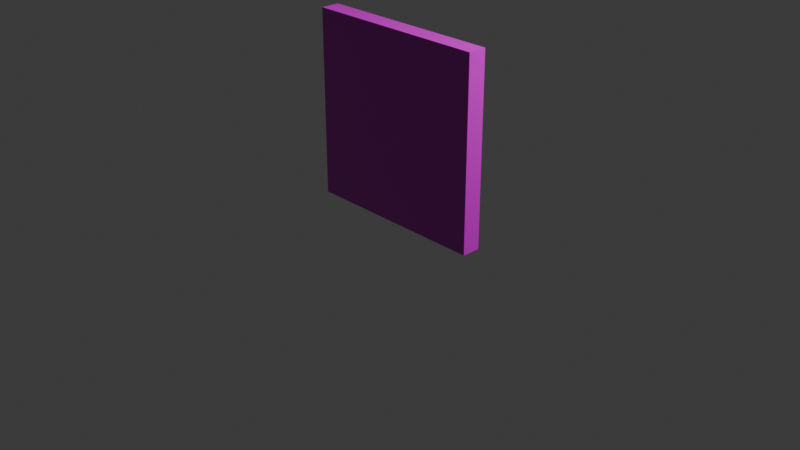 # Source: wall_2m.blend  (saved by Blender 4.4.32; exported with 4.5.12 LTS)
import bpy
from mathutils import Matrix  # noqa: F401  (used for matrix-valued properties, if any)

bpy.ops.wm.read_factory_settings(use_empty=True)
scene = bpy.context.scene
scene.name = 'Scene'

# ---- collections
col_collection = bpy.data.collections.new('Collection'); scene.collection.children.link(col_collection)

# ---- images (referenced by path relative to the original .blend; pixels are not part of the script)
import os
ASSET_DIR = os.environ.get("B2B_ASSET_DIR", "")  # directory of the original .blend (textures are referenced by path, not embedded)
HERE = os.path.dirname(os.path.abspath(__file__))  # packed textures are extracted next to this script under _unpacked/

def load_image(name, relpath, width, height, colorspace="sRGB"):
    """Load a texture the original file referenced (path relative to the .blend, or extracted next to this script)."""
    p = next((c for c in (os.path.join(HERE, relpath), os.path.join(ASSET_DIR, relpath)) if relpath and os.path.exists(c)), "")
    if p:
        img = bpy.data.images.load(p, check_existing=True)
        img.name = name
    else:  # same state as the original file: an image datablock whose file is absent (Cycles renders it pink)
        img = bpy.data.images.new(name, width, height)
        img.source = "FILE"
        img.filepath = "//" + (relpath or name)
    img.colorspace_settings.name = colorspace
    return img
img_mossy_rock_disp_4k_png = load_image('mossy_rock_disp_4k.png', 'mossy_rock_disp_4k.png', 1024, 1024, 'Non-Color')
img_mossy_rock_diff_4k_jpg = load_image('mossy_rock_diff_4k.jpg', 'mossy_rock_diff_4k.jpg', 1024, 1024, 'sRGB')
img_mossy_rock_rough_4k_exr = load_image('mossy_rock_rough_4k.exr', 'mossy_rock_rough_4k.exr', 1024, 1024, 'Non-Color')
img_mossy_rock_nor_gl_4k_exr = load_image('mossy_rock_nor_gl_4k.exr', 'mossy_rock_nor_gl_4k.exr', 1024, 1024, 'Non-Color')

# ---- materials (node trees are filled in below, after node groups)
mat_material = bpy.data.materials.new('Material')
mat_material.alpha_threshold = 0.0
mat_material.roughness = 0.5
mat_material.line_color = (0.0, 0.0, 0.0, 1.0)

# ---- material node trees
mat_material.use_nodes = True; mat_material.node_tree.nodes.clear()
_N = mat_material.node_tree.nodes; _L = mat_material.node_tree.links
n0 = _N.new('ShaderNodeOutputMaterial'); n0.name = 'Material Output'; n0.location = (300, 300)
n1 = _N.new('ShaderNodeBsdfPrincipled'); n1.name = 'Principled BSDF'; n1.location = (10, 300)
n1.inputs[3].default_value = 1.45
n2 = _N.new('ShaderNodeTexImage'); n2.name = 'Image Texture'; n2.location = (85, -600)
n2.label = 'Displacement'
n2.image = img_mossy_rock_disp_4k_png
n3 = _N.new('ShaderNodeDisplacement'); n3.name = 'Displacement'; n3.location = (110, -400)
n3.inputs[2].default_value = 1.0
n4 = _N.new('ShaderNodeTexImage'); n4.name = 'Image Texture.001'; n4.location = (85, -40)
n4.label = 'Base Color'
n4.image = img_mossy_rock_diff_4k_jpg
n5 = _N.new('ShaderNodeTexImage'); n5.name = 'Image Texture.002'; n5.location = (85, -320)
n5.label = 'Roughness'
n5.image = img_mossy_rock_rough_4k_exr
n6 = _N.new('ShaderNodeTexImage'); n6.name = 'Image Texture.003'; n6.location = (85, -880)
n6.label = 'Normal'
n6.image = img_mossy_rock_nor_gl_4k_exr
n7 = _N.new('ShaderNodeNormalMap'); n7.name = 'Normal Map'; n7.location = (-240, -340)
n8 = _N.new('ShaderNodeMapping'); n8.name = 'Mapping'; n8.location = (230, -40)
n9 = _N.new('NodeReroute'); n9.name = 'Reroute'; n9.location = (35, -596)
n9.width = 10
n9.socket_idname = 'NodeSocketVector'
n10 = _N.new('ShaderNodeTexCoord'); n10.name = 'Texture Coordinate'; n10.location = (30, -40)
n11 = _N.new('NodeFrame'); n11.name = 'Frame'; n11.location = (-1270, 340)
n11.label = 'Mapping'
n11.width = 400
n12 = _N.new('NodeFrame'); n12.name = 'Frame.001'; n12.location = (-625, 540)
n12.label = 'Textures'
n12.width = 355
n2.parent = n12
n4.parent = n12
n5.parent = n12
n6.parent = n12
n8.parent = n11
n9.parent = n12
n10.parent = n11
_L.new(n1.outputs[0], n0.inputs[0])
_L.new(n2.outputs[0], n3.inputs[0])
_L.new(n3.outputs[0], n0.inputs[2])
_L.new(n4.outputs[0], n1.inputs[0])
_L.new(n5.outputs[0], n1.inputs[2])
_L.new(n6.outputs[0], n7.inputs[1])
_L.new(n7.outputs[0], n1.inputs[5])
_L.new(n9.outputs[0], n4.inputs[0])
_L.new(n9.outputs[0], n5.inputs[0])
_L.new(n9.outputs[0], n2.inputs[0])
_L.new(n9.outputs[0], n6.inputs[0])
_L.new(n8.outputs[0], n9.inputs[0])
_L.new(n10.outputs[2], n8.inputs[0])
n0.is_active_output = True

# ---- world
world_world = bpy.data.worlds.new('World'); scene.world = world_world
world_world.use_nodes = True; world_world.node_tree.nodes.clear()
_N = world_world.node_tree.nodes; _L = world_world.node_tree.links
n0 = _N.new('ShaderNodeOutputWorld'); n0.name = 'World Output'; n0.location = (300, 300)
n1 = _N.new('ShaderNodeBackground'); n1.name = 'Background'; n1.location = (10, 300)
n1.inputs[0].default_value = (0.05088, 0.05088, 0.05088, 1.0)
_L.new(n1.outputs[0], n0.inputs[0])
n0.is_active_output = True
world_world.color = (0.05088, 0.05088, 0.05088)
world_world.sun_shadow_jitter_overblur = 0.0

# ---- cameras
cam_camera = bpy.data.cameras.new('Camera')
cam_camera.clip_end = 100.0
cam_camera.ortho_scale = 7.314

# ---- lights
light_light = bpy.data.lights.new('Light', 'POINT')
light_light.energy = 1000.0
light_light.shadow_soft_size = 0.1

# ---- meshes
me_cube = bpy.data.meshes.new('Cube')
me_cube.from_pydata([(1.0, 0.1, 2.0), (1.0, 0.1, 0.0), (1.0, -0.1, 2.0), (1.0, -0.1, 0.0), (-1.0, 0.1, 2.0), (-1.0, 0.1, 0.0), (-1.0, -0.1, 2.0), (-1.0, -0.1, 0.0)], [], [(0, 4, 6, 2), (3, 2, 6, 7), (7, 6, 4, 5), (5, 1, 3, 7), (1, 0, 2, 3), (5, 4, 0, 1)])
_uv = me_cube.uv_layers.new(name='UVMap')
_uv.uv.foreach_set('vector', [0.55, -3.18e-09, 0.55, 0.5, 0.5, 0.5, 0.5, -6.955e-09, 0.5, 0.5, -3.775e-08, 0.5, 3.375e-15, -4.47e-08, 0.5, -6.955e-09, 0.55, 0.5, 0.55, 0.0, 0.6, 0.0, 0.6, 0.5, 0.55, 0.5, 0.55, 1.0, 0.5, 1.0, 0.5, 0.5, 0.55, 1.0, 0.55, 0.5, 0.6, 0.5, 0.6, 1.0, 0.5, 1.0, -1.589e-08, 1.0, 2.186e-08, 0.5, 0.5, 0.5])
me_cube.materials.append(mat_material)
me_cube.use_mirror_vertex_groups = False
me_cube.update()

# ---- objects
ob_cube = bpy.data.objects.new('Cube', me_cube)
ob_light = bpy.data.objects.new('Light', light_light)
ob_camera = bpy.data.objects.new('Camera', cam_camera)

# ---- transforms, parenting, visibility, modifiers, constraints
ob_cube.location = (0.0, 0.0, 0.0)
ob_cube.lock_rotations_4d = False
ob_cube.empty_display_type = 'ARROWS'
ob_cube.lineart.crease_threshold = 0.0
ob_light.location = (4.076, 1.005, 5.904)
ob_light.rotation_euler = (0.6503, 0.05522, 1.866)
ob_light.lock_rotations_4d = False
ob_light.empty_display_type = 'ARROWS'
ob_light.color = (0.0, 0.0, 0.0, 0.0)
ob_light.lineart.crease_threshold = 0.0
ob_camera.location = (7.359, -6.926, 4.958)
ob_camera.rotation_euler = (1.109, 0.0, 0.8149)
ob_camera.lock_rotations_4d = False
ob_camera.empty_display_type = 'ARROWS'
ob_camera.color = (0.0, 0.0, 0.0, 0.0)
ob_camera.display_type = 'WIRE'
ob_camera.lineart.crease_threshold = 0.0

# ---- collection membership
col_collection.objects.link(ob_cube)
col_collection.objects.link(ob_light)
col_collection.objects.link(ob_camera)

# ---- scene / render settings (as saved in the file)
scene.camera = ob_camera
scene.frame_start = 1; scene.frame_end = 250; scene.frame_set(1)
scene.render.engine = 'BLENDER_EEVEE_NEXT'
bpy.context.view_layer.update()
